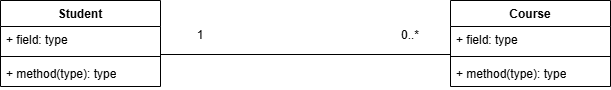

The diagram above was exported from draw.io. Its source (the exported page's mxGraphModel, read from the mxfile embedded in the PNG):
<mxGraphModel dx="872" dy="431" grid="1" gridSize="10" guides="1" tooltips="1" connect="1" arrows="1" fold="1" page="1" pageScale="1" pageWidth="827" pageHeight="1169" math="0" shadow="0">
  <root>
    <mxCell id="0" />
    <mxCell id="1" parent="0" />
    <mxCell id="ZTEhS9Wl4Mmip9JtCUIy-1" parent="1" style="swimlane;fontStyle=1;align=center;verticalAlign=top;childLayout=stackLayout;horizontal=1;startSize=26;horizontalStack=0;resizeParent=1;resizeParentMax=0;resizeLast=0;collapsible=1;marginBottom=0;whiteSpace=wrap;html=1;" value="Student" vertex="1">
      <mxGeometry height="86" width="160" x="60" y="170" as="geometry" />
    </mxCell>
    <mxCell id="ZTEhS9Wl4Mmip9JtCUIy-2" parent="ZTEhS9Wl4Mmip9JtCUIy-1" style="text;strokeColor=none;fillColor=none;align=left;verticalAlign=top;spacingLeft=4;spacingRight=4;overflow=hidden;rotatable=0;points=[[0,0.5],[1,0.5]];portConstraint=eastwest;whiteSpace=wrap;html=1;" value="+ field: type" vertex="1">
      <mxGeometry height="26" width="160" y="26" as="geometry" />
    </mxCell>
    <mxCell id="ZTEhS9Wl4Mmip9JtCUIy-3" parent="ZTEhS9Wl4Mmip9JtCUIy-1" style="line;strokeWidth=1;fillColor=none;align=left;verticalAlign=middle;spacingTop=-1;spacingLeft=3;spacingRight=3;rotatable=0;labelPosition=right;points=[];portConstraint=eastwest;strokeColor=inherit;" value="" vertex="1">
      <mxGeometry height="8" width="160" y="52" as="geometry" />
    </mxCell>
    <mxCell id="ZTEhS9Wl4Mmip9JtCUIy-4" parent="ZTEhS9Wl4Mmip9JtCUIy-1" style="text;strokeColor=none;fillColor=none;align=left;verticalAlign=top;spacingLeft=4;spacingRight=4;overflow=hidden;rotatable=0;points=[[0,0.5],[1,0.5]];portConstraint=eastwest;whiteSpace=wrap;html=1;" value="+ method(type): type" vertex="1">
      <mxGeometry height="26" width="160" y="60" as="geometry" />
    </mxCell>
    <mxCell id="ZTEhS9Wl4Mmip9JtCUIy-5" parent="1" style="swimlane;fontStyle=1;align=center;verticalAlign=top;childLayout=stackLayout;horizontal=1;startSize=26;horizontalStack=0;resizeParent=1;resizeParentMax=0;resizeLast=0;collapsible=1;marginBottom=0;whiteSpace=wrap;html=1;" value="Course" vertex="1">
      <mxGeometry height="86" width="160" x="510" y="170" as="geometry" />
    </mxCell>
    <mxCell id="ZTEhS9Wl4Mmip9JtCUIy-6" parent="ZTEhS9Wl4Mmip9JtCUIy-5" style="text;strokeColor=none;fillColor=none;align=left;verticalAlign=top;spacingLeft=4;spacingRight=4;overflow=hidden;rotatable=0;points=[[0,0.5],[1,0.5]];portConstraint=eastwest;whiteSpace=wrap;html=1;" value="+ field: type" vertex="1">
      <mxGeometry height="26" width="160" y="26" as="geometry" />
    </mxCell>
    <mxCell id="ZTEhS9Wl4Mmip9JtCUIy-7" parent="ZTEhS9Wl4Mmip9JtCUIy-5" style="line;strokeWidth=1;fillColor=none;align=left;verticalAlign=middle;spacingTop=-1;spacingLeft=3;spacingRight=3;rotatable=0;labelPosition=right;points=[];portConstraint=eastwest;strokeColor=inherit;" value="" vertex="1">
      <mxGeometry height="8" width="160" y="52" as="geometry" />
    </mxCell>
    <mxCell id="ZTEhS9Wl4Mmip9JtCUIy-8" parent="ZTEhS9Wl4Mmip9JtCUIy-5" style="text;strokeColor=none;fillColor=none;align=left;verticalAlign=top;spacingLeft=4;spacingRight=4;overflow=hidden;rotatable=0;points=[[0,0.5],[1,0.5]];portConstraint=eastwest;whiteSpace=wrap;html=1;" value="+ method(type): type" vertex="1">
      <mxGeometry height="26" width="160" y="60" as="geometry" />
    </mxCell>
    <mxCell id="ZTEhS9Wl4Mmip9JtCUIy-10" parent="1" style="line;strokeWidth=1;fillColor=none;align=left;verticalAlign=middle;spacingTop=-1;spacingLeft=3;spacingRight=3;rotatable=0;labelPosition=right;points=[];portConstraint=eastwest;strokeColor=inherit;" value="" vertex="1">
      <mxGeometry height="8" width="290" x="220" y="220" as="geometry" />
    </mxCell>
    <mxCell id="ZTEhS9Wl4Mmip9JtCUIy-11" parent="1" style="text;html=1;whiteSpace=wrap;strokeColor=none;fillColor=none;align=center;verticalAlign=middle;rounded=0;" value="1" vertex="1">
      <mxGeometry height="30" width="60" x="230" y="190" as="geometry" />
    </mxCell>
    <mxCell id="ZTEhS9Wl4Mmip9JtCUIy-12" parent="1" style="text;html=1;whiteSpace=wrap;strokeColor=none;fillColor=none;align=center;verticalAlign=middle;rounded=0;" value="0..*" vertex="1">
      <mxGeometry height="30" width="60" x="440" y="190" as="geometry" />
    </mxCell>
  </root>
</mxGraphModel>